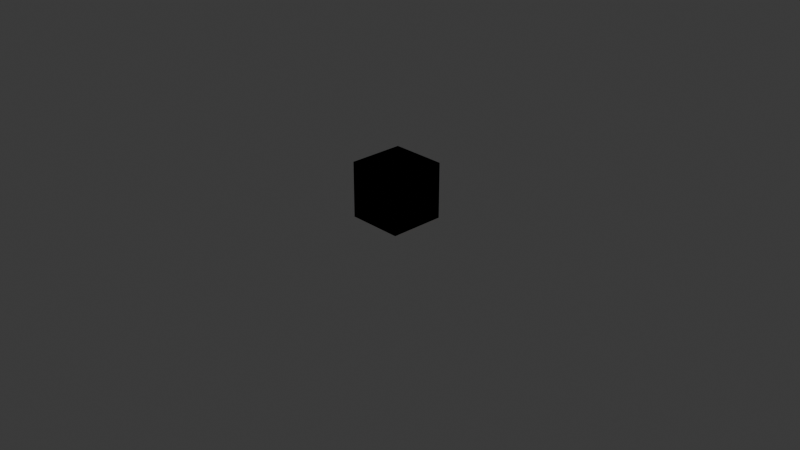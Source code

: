 # Source: cube.glb.blend  (saved by Blender 4.0.36; exported with 4.5.12 LTS)
import bpy
from mathutils import Matrix  # noqa: F401  (used for matrix-valued properties, if any)

bpy.ops.wm.read_factory_settings(use_empty=True)
scene = bpy.context.scene
scene.name = 'Scene'

# ---- collections
col_collection = bpy.data.collections.new('Collection'); scene.collection.children.link(col_collection)
col_gltf_not_exported = bpy.data.collections.new('glTF_not_exported'); scene.collection.children.link(col_gltf_not_exported)
col_gltf_not_exported.hide_render = True
col_gltf_not_exported.hide_viewport = True

# ---- materials (node trees are filled in below, after node groups)
mat_material = bpy.data.materials.new('Material')

# ---- material node trees
mat_material.use_nodes = True; mat_material.node_tree.nodes.clear()
_N = mat_material.node_tree.nodes; _L = mat_material.node_tree.links
n0 = _N.new('ShaderNodeBsdfPrincipled'); n0.name = 'Principled BSDF'; n0.location = (10, 300)
n0.inputs[0].default_value = (0.8003, 0.04435, 0.07425, 1.0)
n0.inputs[3].default_value = 1.45
n1 = _N.new('ShaderNodeOutputMaterial'); n1.name = 'Material Output'; n1.location = (300, 300)
_L.new(n0.outputs[0], n1.inputs[0])
n1.is_active_output = True

# ---- world
world_world = bpy.data.worlds.new('World'); scene.world = world_world
world_world.use_nodes = True; world_world.node_tree.nodes.clear()
_N = world_world.node_tree.nodes; _L = world_world.node_tree.links
n0 = _N.new('ShaderNodeOutputWorld'); n0.name = 'World Output'; n0.location = (300, 300)
n1 = _N.new('ShaderNodeBackground'); n1.name = 'Background'; n1.location = (10, 300)
n1.inputs[0].default_value = (0.05088, 0.05088, 0.05088, 1.0)
_L.new(n1.outputs[0], n0.inputs[0])
n0.is_active_output = True
world_world.color = (0.05088, 0.05088, 0.05088)
world_world.use_sun_shadow = False
world_world.sun_shadow_jitter_overblur = 0.0

# ---- cameras
cam_camera = bpy.data.cameras.new('Camera')
cam_camera.clip_end = 100.0
cam_camera.ortho_scale = 7.314

# ---- lights
light_light = bpy.data.lights.new('Light', 'POINT')
light_light.transmission_factor = 0.0
light_light.use_soft_falloff = False
light_light.energy = 1000.0
light_light.shadow_soft_size = 0.1
light_light.shadow_maximum_resolution = 0.006
light_light.use_absolute_resolution = True

# ---- meshes
me_cube = bpy.data.meshes.new('Cube')
me_cube.from_pydata([(-1.0, -1.0, -1.0), (-1.0, -1.0, 1.0), (-1.0, 1.0, -1.0), (-1.0, 1.0, 1.0), (1.0, -1.0, -1.0), (1.0, -1.0, 1.0), (1.0, 1.0, -1.0), (1.0, 1.0, 1.0)], [], [(0, 1, 3, 2), (2, 3, 7, 6), (6, 7, 5, 4), (4, 5, 1, 0), (2, 6, 4, 0), (7, 3, 1, 5)])
_uv = me_cube.uv_layers.new(name='UVMap')
_uv.uv.foreach_set('vector', [0.375, 0.0, 0.625, 0.0, 0.625, 0.25, 0.375, 0.25, 0.375, 0.25, 0.625, 0.25, 0.625, 0.5, 0.375, 0.5, 0.375, 0.5, 0.625, 0.5, 0.625, 0.75, 0.375, 0.75, 0.375, 0.75, 0.625, 0.75, 0.625, 1.0, 0.375, 1.0, 0.125, 0.5, 0.375, 0.5, 0.375, 0.75, 0.125, 0.75, 0.625, 0.5, 0.875, 0.5, 0.875, 0.75, 0.625, 0.75])
me_cube.update()
me_cube_001 = bpy.data.meshes.new('Cube.001')
me_cube_001.from_pydata([(-1.0, -1.0, -1.0), (-1.0, -1.0, 1.0), (-1.0, 1.0, -1.0), (-1.0, 1.0, 1.0), (1.0, -1.0, -1.0), (1.0, -1.0, 1.0), (1.0, 1.0, -1.0), (1.0, 1.0, 1.0)], [], [(0, 1, 3, 2), (2, 3, 7, 6), (6, 7, 5, 4), (4, 5, 1, 0), (2, 6, 4, 0), (7, 3, 1, 5)])
_uv = me_cube_001.uv_layers.new(name='UVMap')
_uv.uv.foreach_set('vector', [0.375, 0.0, 0.625, 0.0, 0.625, 0.25, 0.375, 0.25, 0.375, 0.25, 0.625, 0.25, 0.625, 0.5, 0.375, 0.5, 0.375, 0.5, 0.625, 0.5, 0.625, 0.75, 0.375, 0.75, 0.375, 0.75, 0.625, 0.75, 0.625, 1.0, 0.375, 1.0, 0.125, 0.5, 0.375, 0.5, 0.375, 0.75, 0.125, 0.75, 0.625, 0.5, 0.875, 0.5, 0.875, 0.75, 0.625, 0.75])
me_cube_001.materials.append(mat_material)
me_cube_001.update()
me_icosphere = bpy.data.meshes.new('Icosphere')
me_icosphere.from_pydata([(0.0, 0.0, -1.0), (0.7236, -0.5257, -0.4472), (-0.2764, -0.8506, -0.4472), (-0.8944, 0.0, -0.4472), (-0.2764, 0.8506, -0.4472), (0.7236, 0.5257, -0.4472), (0.2764, -0.8506, 0.4472), (-0.7236, -0.5257, 0.4472), (-0.7236, 0.5257, 0.4472), (0.2764, 0.8506, 0.4472), (0.8944, 0.0, 0.4472), (0.0, 0.0, 1.0), (-0.1625, -0.5, -0.8507), (0.4253, -0.309, -0.8507), (0.2629, -0.809, -0.5257), (0.8506, 0.0, -0.5257), (0.4253, 0.309, -0.8507), (-0.5257, 0.0, -0.8507), (-0.6882, -0.5, -0.5257), (-0.1625, 0.5, -0.8507), (-0.6882, 0.5, -0.5257), (0.2629, 0.809, -0.5257), (0.9511, -0.309, 0.0), (0.9511, 0.309, 0.0), (0.0, -1.0, 0.0), (0.5878, -0.809, 0.0), (-0.9511, -0.309, 0.0), (-0.5878, -0.809, 0.0), (-0.5878, 0.809, 0.0), (-0.9511, 0.309, 0.0), (0.5878, 0.809, 0.0), (0.0, 1.0, 0.0), (0.6882, -0.5, 0.5257), (-0.2629, -0.809, 0.5257), (-0.8506, 0.0, 0.5257), (-0.2629, 0.809, 0.5257), (0.6882, 0.5, 0.5257), (0.1625, -0.5, 0.8507), (0.5257, 0.0, 0.8507), (-0.4253, -0.309, 0.8507), (-0.4253, 0.309, 0.8507), (0.1625, 0.5, 0.8507)], [], [(0, 13, 12), (1, 13, 15), (0, 12, 17), (0, 17, 19), (0, 19, 16), (1, 15, 22), (2, 14, 24), (3, 18, 26), (4, 20, 28), (5, 21, 30), (1, 22, 25), (2, 24, 27), (3, 26, 29), (4, 28, 31), (5, 30, 23), (6, 32, 37), (7, 33, 39), (8, 34, 40), (9, 35, 41), (10, 36, 38), (38, 41, 11), (38, 36, 41), (36, 9, 41), (41, 40, 11), (41, 35, 40), (35, 8, 40), (40, 39, 11), (40, 34, 39), (34, 7, 39), (39, 37, 11), (39, 33, 37), (33, 6, 37), (37, 38, 11), (37, 32, 38), (32, 10, 38), (23, 36, 10), (23, 30, 36), (30, 9, 36), (31, 35, 9), (31, 28, 35), (28, 8, 35), (29, 34, 8), (29, 26, 34), (26, 7, 34), (27, 33, 7), (27, 24, 33), (24, 6, 33), (25, 32, 6), (25, 22, 32), (22, 10, 32), (30, 31, 9), (30, 21, 31), (21, 4, 31), (28, 29, 8), (28, 20, 29), (20, 3, 29), (26, 27, 7), (26, 18, 27), (18, 2, 27), (24, 25, 6), (24, 14, 25), (14, 1, 25), (22, 23, 10), (22, 15, 23), (15, 5, 23), (16, 21, 5), (16, 19, 21), (19, 4, 21), (19, 20, 4), (19, 17, 20), (17, 3, 20), (17, 18, 3), (17, 12, 18), (12, 2, 18), (15, 16, 5), (15, 13, 16), (13, 0, 16), (12, 14, 2), (12, 13, 14), (13, 1, 14)])
_uv = me_icosphere.uv_layers.new(name='UVMap')
_uv.uv.foreach_set('vector', [0.1818, 0.0, 0.2273, 0.07873, 0.1364, 0.07873, 0.2727, 0.1575, 0.3182, 0.07873, 0.3636, 0.1575, 0.9091, 0.0, 0.9545, 0.07873, 0.8636, 0.07873, 0.7273, 0.0, 0.7727, 0.07873, 0.6818, 0.07873, 0.5455, 0.0, 0.5909, 0.07873, 0.5, 0.07873, 0.2727, 0.1575, 0.3636, 0.1575, 0.3182, 0.2362, 0.09091, 0.1575, 0.1818, 0.1575, 0.1364, 0.2362, 0.8182, 0.1575, 0.9091, 0.1575, 0.8636, 0.2362, 0.6364, 0.1575, 0.7273, 0.1575, 0.6818, 0.2362, 0.4545, 0.1575, 0.5455, 0.1575, 0.5, 0.2362, 0.2727, 0.1575, 0.3182, 0.2362, 0.2273, 0.2362, 0.09091, 0.1575, 0.1364, 0.2362, 0.04546, 0.2362, 0.8182, 0.1575, 0.8636, 0.2362, 0.7727, 0.2362, 0.6364, 0.1575, 0.6818, 0.2362, 0.5909, 0.2362, 0.4545, 0.1575, 0.5, 0.2362, 0.4091, 0.2362, 0.1818, 0.3149, 0.2727, 0.3149, 0.2273, 0.3937, 0.0, 0.3149, 0.09091, 0.3149, 0.04546, 0.3937, 0.7273, 0.3149, 0.8182, 0.3149, 0.7727, 0.3937, 0.5455, 0.3149, 0.6364, 0.3149, 0.5909, 0.3937, 0.3636, 0.3149, 0.4545, 0.3149, 0.4091, 0.3937, 0.4091, 0.3937, 0.5, 0.3937, 0.4545, 0.4724, 0.4091, 0.3937, 0.4545, 0.3149, 0.5, 0.3937, 0.4545, 0.3149, 0.5455, 0.3149, 0.5, 0.3937, 0.5909, 0.3937, 0.6818, 0.3937, 0.6364, 0.4724, 0.5909, 0.3937, 0.6364, 0.3149, 0.6818, 0.3937, 0.6364, 0.3149, 0.7273, 0.3149, 0.6818, 0.3937, 0.7727, 0.3937, 0.8636, 0.3937, 0.8182, 0.4724, 0.7727, 0.3937, 0.8182, 0.3149, 0.8636, 0.3937, 0.8182, 0.3149, 0.9091, 0.3149, 0.8636, 0.3937, 0.04546, 0.3937, 0.1364, 0.3937, 0.09091, 0.4724, 0.04546, 0.3937, 0.09091, 0.3149, 0.1364, 0.3937, 0.09091, 0.3149, 0.1818, 0.3149, 0.1364, 0.3937, 0.2273, 0.3937, 0.3182, 0.3937, 0.2727, 0.4724, 0.2273, 0.3937, 0.2727, 0.3149, 0.3182, 0.3937, 0.2727, 0.3149, 0.3636, 0.3149, 0.3182, 0.3937, 0.4091, 0.2362, 0.4545, 0.3149, 0.3636, 0.3149, 0.4091, 0.2362, 0.5, 0.2362, 0.4545, 0.3149, 0.5, 0.2362, 0.5455, 0.3149, 0.4545, 0.3149, 0.5909, 0.2362, 0.6364, 0.3149, 0.5455, 0.3149, 0.5909, 0.2362, 0.6818, 0.2362, 0.6364, 0.3149, 0.6818, 0.2362, 0.7273, 0.3149, 0.6364, 0.3149, 0.7727, 0.2362, 0.8182, 0.3149, 0.7273, 0.3149, 0.7727, 0.2362, 0.8636, 0.2362, 0.8182, 0.3149, 0.8636, 0.2362, 0.9091, 0.3149, 0.8182, 0.3149, 0.04546, 0.2362, 0.09091, 0.3149, 0.0, 0.3149, 0.04546, 0.2362, 0.1364, 0.2362, 0.09091, 0.3149, 0.1364, 0.2362, 0.1818, 0.3149, 0.09091, 0.3149, 0.2273, 0.2362, 0.2727, 0.3149, 0.1818, 0.3149, 0.2273, 0.2362, 0.3182, 0.2362, 0.2727, 0.3149, 0.3182, 0.2362, 0.3636, 0.3149, 0.2727, 0.3149, 0.5, 0.2362, 0.5909, 0.2362, 0.5455, 0.3149, 0.5, 0.2362, 0.5455, 0.1575, 0.5909, 0.2362, 0.5455, 0.1575, 0.6364, 0.1575, 0.5909, 0.2362, 0.6818, 0.2362, 0.7727, 0.2362, 0.7273, 0.3149, 0.6818, 0.2362, 0.7273, 0.1575, 0.7727, 0.2362, 0.7273, 0.1575, 0.8182, 0.1575, 0.7727, 0.2362, 0.8636, 0.2362, 0.9545, 0.2362, 0.9091, 0.3149, 0.8636, 0.2362, 0.9091, 0.1575, 0.9545, 0.2362, 0.9091, 0.1575, 1.0, 0.1575, 0.9545, 0.2362, 0.1364, 0.2362, 0.2273, 0.2362, 0.1818, 0.3149, 0.1364, 0.2362, 0.1818, 0.1575, 0.2273, 0.2362, 0.1818, 0.1575, 0.2727, 0.1575, 0.2273, 0.2362, 0.3182, 0.2362, 0.4091, 0.2362, 0.3636, 0.3149, 0.3182, 0.2362, 0.3636, 0.1575, 0.4091, 0.2362, 0.3636, 0.1575, 0.4545, 0.1575, 0.4091, 0.2362, 0.5, 0.07873, 0.5455, 0.1575, 0.4545, 0.1575, 0.5, 0.07873, 0.5909, 0.07873, 0.5455, 0.1575, 0.5909, 0.07873, 0.6364, 0.1575, 0.5455, 0.1575, 0.6818, 0.07873, 0.7273, 0.1575, 0.6364, 0.1575, 0.6818, 0.07873, 0.7727, 0.07873, 0.7273, 0.1575, 0.7727, 0.07873, 0.8182, 0.1575, 0.7273, 0.1575, 0.8636, 0.07873, 0.9091, 0.1575, 0.8182, 0.1575, 0.8636, 0.07873, 0.9545, 0.07873, 0.9091, 0.1575, 0.9545, 0.07873, 1.0, 0.1575, 0.9091, 0.1575, 0.3636, 0.1575, 0.4091, 0.07873, 0.4545, 0.1575, 0.3636, 0.1575, 0.3182, 0.07873, 0.4091, 0.07873, 0.3182, 0.07873, 0.3636, 0.0, 0.4091, 0.07873, 0.1364, 0.07873, 0.1818, 0.1575, 0.09091, 0.1575, 0.1364, 0.07873, 0.2273, 0.07873, 0.1818, 0.1575, 0.2273, 0.07873, 0.2727, 0.1575, 0.1818, 0.1575])
me_icosphere.update()

# ---- objects
ob_sketchfab_model = bpy.data.objects.new('Sketchfab_model', None)
ob_root = bpy.data.objects.new('Root', None)
ob_monk = bpy.data.objects.new('monk', None)
ob_light = bpy.data.objects.new('Light', light_light)
ob_camera = bpy.data.objects.new('Camera', cam_camera)
ob_cube = bpy.data.objects.new('Cube', me_cube)
ob_cube_001 = bpy.data.objects.new('Cube.001', me_cube_001)
ob_icosphere = bpy.data.objects.new('Icosphere', me_icosphere)

# ---- transforms, parenting, visibility, modifiers, constraints
ob_sketchfab_model.location = (0.0, 0.0, 0.0)
ob_sketchfab_model.rotation_mode = 'QUATERNION'
ob_sketchfab_model.rotation_quaternion = (0.7071, -0.7071, 0.0, 0.0)
ob_sketchfab_model.empty_display_size = 0.001
ob_root.parent = ob_sketchfab_model
ob_root.location = (0.0, 0.0, 0.0)
ob_root.rotation_mode = 'QUATERNION'
ob_root.rotation_quaternion = (1.0, 0.0, 0.0, 0.0)
ob_root.empty_display_size = 0.001
ob_monk.location = (0.0, 0.7218, -0.1209)
ob_monk.rotation_mode = 'QUATERNION'
ob_monk.rotation_quaternion = (0.0, 0.0, 1.0, 0.0)
ob_monk.empty_display_size = 0.001
ob_light.location = (4.076, 1.005, 5.904)
ob_light.rotation_euler = (0.6503, 0.05522, 1.866)
ob_light.lock_rotations_4d = False
ob_light.empty_display_type = 'ARROWS'
ob_light.color = (0.0, 0.0, 0.0, 0.0)
ob_light.lineart.crease_threshold = 0.0
ob_camera.location = (7.359, -6.926, 4.958)
ob_camera.rotation_euler = (1.109, 0.0, 0.8149)
ob_camera.lock_rotations_4d = False
ob_camera.empty_display_type = 'ARROWS'
ob_camera.color = (0.0, 0.0, 0.0, 0.0)
ob_camera.display_type = 'WIRE'
ob_camera.lineart.crease_threshold = 0.0
ob_cube.location = (-0.04255, 0.003617, 0.3039)
ob_cube.scale = (0.3021, 0.3021, 0.3021)
ob_cube_001.location = (-0.04255, 0.003617, 0.3039)
ob_cube_001.scale = (0.3021, 0.3021, 0.3021)
ob_icosphere.location = (0.0, 0.0, 0.0)

# ---- collection membership
scene.collection.objects.link(ob_sketchfab_model)
scene.collection.objects.link(ob_root)
scene.collection.objects.link(ob_monk)
col_collection.objects.link(ob_light)
col_collection.objects.link(ob_camera)
col_collection.objects.link(ob_cube)
col_collection.objects.link(ob_cube_001)
col_gltf_not_exported.objects.link(ob_icosphere)

# ---- scene / render settings (as saved in the file)
scene.camera = ob_camera
scene.frame_start = 1; scene.frame_end = 250; scene.frame_set(1)
scene.render.engine = 'CYCLES'
scene.cycles.sampling_pattern = 'TABULATED_SOBOL'
bpy.context.view_layer.update()
